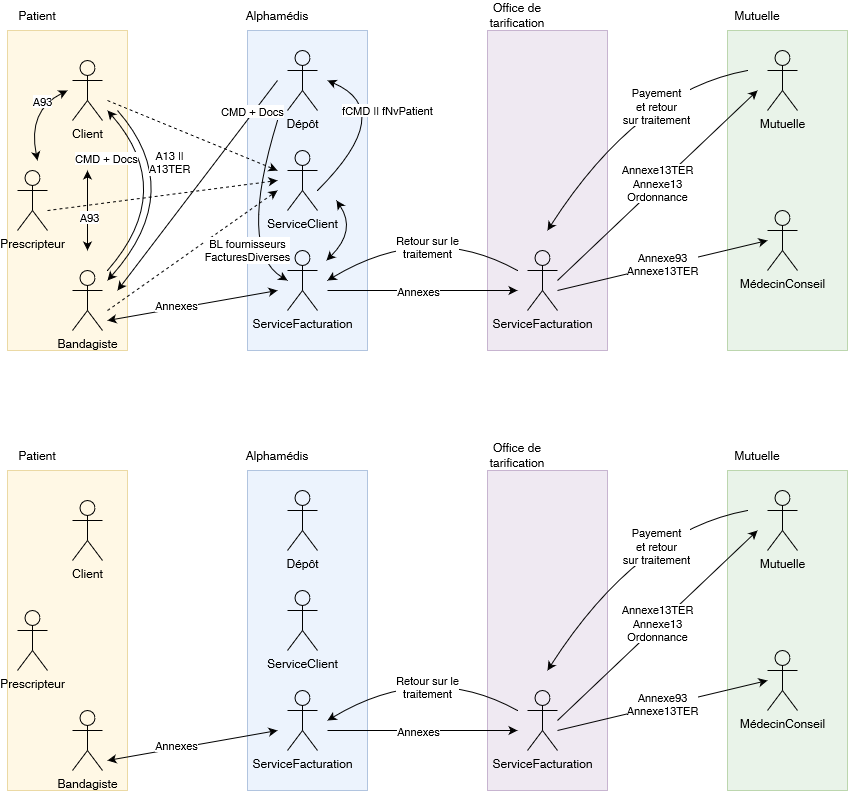

The diagram above was exported from draw.io. Its source (the exported page's mxGraphModel, read from the mxfile embedded in the PNG):
<mxGraphModel dx="1173" dy="751" grid="1" gridSize="10" guides="1" tooltips="1" connect="1" arrows="1" fold="1" page="1" pageScale="1" pageWidth="827" pageHeight="1169" math="0" shadow="0">
  <root>
    <mxCell id="0" />
    <mxCell id="1" parent="0" />
    <mxCell id="ML5L80xC2dJR8aLORns--1" value="" style="rounded=0;whiteSpace=wrap;html=1;fillColor=#e1d5e7;strokeColor=#9673a6;opacity=50;movable=1;resizable=1;rotatable=1;deletable=1;editable=1;locked=0;connectable=1;" vertex="1" parent="1">
      <mxGeometry x="560" y="80" width="120" height="320" as="geometry" />
    </mxCell>
    <mxCell id="-lSlWNsEECAmL3CTk9FB-14" value="" style="rounded=0;whiteSpace=wrap;html=1;fillColor=#fff2cc;strokeColor=#d6b656;opacity=50;movable=1;resizable=1;rotatable=1;deletable=1;editable=1;locked=0;connectable=1;" parent="1" vertex="1">
      <mxGeometry x="80" y="80" width="120" height="320" as="geometry" />
    </mxCell>
    <mxCell id="-lSlWNsEECAmL3CTk9FB-13" value="" style="rounded=0;whiteSpace=wrap;html=1;fillColor=#d5e8d4;strokeColor=#82b366;opacity=50;movable=1;resizable=1;rotatable=1;deletable=1;editable=1;locked=0;connectable=1;" parent="1" vertex="1">
      <mxGeometry x="800" y="80" width="120" height="320" as="geometry" />
    </mxCell>
    <mxCell id="-lSlWNsEECAmL3CTk9FB-12" value="" style="rounded=0;whiteSpace=wrap;html=1;fillColor=#dae8fc;strokeColor=#6c8ebf;opacity=50;movable=1;resizable=1;rotatable=1;deletable=1;editable=1;locked=0;connectable=1;" parent="1" vertex="1">
      <mxGeometry x="320" y="80" width="120" height="320" as="geometry" />
    </mxCell>
    <mxCell id="-lSlWNsEECAmL3CTk9FB-1" value="Client" style="shape=umlActor;verticalLabelPosition=bottom;verticalAlign=top;html=1;outlineConnect=0;fillColor=none;" parent="1" vertex="1">
      <mxGeometry x="145" y="110" width="30" height="60" as="geometry" />
    </mxCell>
    <mxCell id="-lSlWNsEECAmL3CTk9FB-2" value="ServiceClient" style="shape=umlActor;verticalLabelPosition=bottom;verticalAlign=top;html=1;outlineConnect=0;fillColor=none;" parent="1" vertex="1">
      <mxGeometry x="360" y="200" width="30" height="60" as="geometry" />
    </mxCell>
    <mxCell id="-lSlWNsEECAmL3CTk9FB-4" value="Bandagiste" style="shape=umlActor;verticalLabelPosition=bottom;verticalAlign=top;html=1;outlineConnect=0;fillColor=none;" parent="1" vertex="1">
      <mxGeometry x="145" y="320" width="30" height="60" as="geometry" />
    </mxCell>
    <mxCell id="-lSlWNsEECAmL3CTk9FB-6" value="ServiceFacturation" style="shape=umlActor;verticalLabelPosition=bottom;verticalAlign=top;html=1;outlineConnect=0;fillColor=none;" parent="1" vertex="1">
      <mxGeometry x="360" y="300" width="30" height="60" as="geometry" />
    </mxCell>
    <mxCell id="-lSlWNsEECAmL3CTk9FB-7" value="Mutuelle" style="shape=umlActor;verticalLabelPosition=bottom;verticalAlign=top;html=1;outlineConnect=0;fillColor=none;" parent="1" vertex="1">
      <mxGeometry x="840" y="100" width="30" height="60" as="geometry" />
    </mxCell>
    <mxCell id="-lSlWNsEECAmL3CTk9FB-8" value="Prescripteur" style="shape=umlActor;verticalLabelPosition=bottom;verticalAlign=top;html=1;outlineConnect=0;fillColor=none;" parent="1" vertex="1">
      <mxGeometry x="90" y="220" width="30" height="60" as="geometry" />
    </mxCell>
    <mxCell id="-lSlWNsEECAmL3CTk9FB-11" value="MédecinConseil&lt;br&gt;" style="shape=umlActor;verticalLabelPosition=bottom;verticalAlign=top;html=1;outlineConnect=0;fillColor=none;" parent="1" vertex="1">
      <mxGeometry x="840" y="260" width="30" height="60" as="geometry" />
    </mxCell>
    <mxCell id="-lSlWNsEECAmL3CTk9FB-15" value="Alphamédis" style="text;html=1;strokeColor=none;fillColor=none;align=center;verticalAlign=middle;whiteSpace=wrap;rounded=0;" parent="1" vertex="1">
      <mxGeometry x="320" y="50" width="60" height="30" as="geometry" />
    </mxCell>
    <mxCell id="-lSlWNsEECAmL3CTk9FB-16" value="Mutuelle" style="text;html=1;strokeColor=none;fillColor=none;align=center;verticalAlign=middle;whiteSpace=wrap;rounded=0;" parent="1" vertex="1">
      <mxGeometry x="800" y="50" width="60" height="30" as="geometry" />
    </mxCell>
    <mxCell id="-lSlWNsEECAmL3CTk9FB-17" value="Patient" style="text;html=1;strokeColor=none;fillColor=none;align=center;verticalAlign=middle;whiteSpace=wrap;rounded=0;" parent="1" vertex="1">
      <mxGeometry x="80" y="50" width="60" height="30" as="geometry" />
    </mxCell>
    <mxCell id="-lSlWNsEECAmL3CTk9FB-19" value="" style="endArrow=classic;html=1;rounded=0;" parent="1" edge="1">
      <mxGeometry width="50" height="50" relative="1" as="geometry">
        <mxPoint x="630" y="340" as="sourcePoint" />
        <mxPoint x="840" y="290" as="targetPoint" />
      </mxGeometry>
    </mxCell>
    <mxCell id="-lSlWNsEECAmL3CTk9FB-20" value="Annexe93&lt;br&gt;Annexe13TER" style="edgeLabel;html=1;align=center;verticalAlign=middle;resizable=0;points=[];" parent="-lSlWNsEECAmL3CTk9FB-19" vertex="1" connectable="0">
      <mxGeometry x="0.0043" y="2" relative="1" as="geometry">
        <mxPoint as="offset" />
      </mxGeometry>
    </mxCell>
    <mxCell id="-lSlWNsEECAmL3CTk9FB-21" value="" style="endArrow=classic;html=1;rounded=0;" parent="1" edge="1">
      <mxGeometry width="50" height="50" relative="1" as="geometry">
        <mxPoint x="630" y="330" as="sourcePoint" />
        <mxPoint x="830" y="140" as="targetPoint" />
      </mxGeometry>
    </mxCell>
    <mxCell id="-lSlWNsEECAmL3CTk9FB-22" value="Annexe13TER&lt;br&gt;Annexe13&lt;br&gt;Ordonnance" style="edgeLabel;html=1;align=center;verticalAlign=middle;resizable=0;points=[];" parent="-lSlWNsEECAmL3CTk9FB-21" vertex="1" connectable="0">
      <mxGeometry x="0.0043" y="2" relative="1" as="geometry">
        <mxPoint as="offset" />
      </mxGeometry>
    </mxCell>
    <mxCell id="-lSlWNsEECAmL3CTk9FB-23" value="" style="endArrow=classic;html=1;rounded=0;dashed=1;" parent="1" edge="1">
      <mxGeometry width="50" height="50" relative="1" as="geometry">
        <mxPoint x="180" y="150" as="sourcePoint" />
        <mxPoint x="350" y="220" as="targetPoint" />
      </mxGeometry>
    </mxCell>
    <mxCell id="-lSlWNsEECAmL3CTk9FB-25" value="" style="endArrow=classic;html=1;rounded=0;dashed=1;" parent="1" edge="1">
      <mxGeometry width="50" height="50" relative="1" as="geometry">
        <mxPoint x="120" y="260" as="sourcePoint" />
        <mxPoint x="350" y="230" as="targetPoint" />
      </mxGeometry>
    </mxCell>
    <mxCell id="-lSlWNsEECAmL3CTk9FB-26" value="" style="endArrow=classic;html=1;rounded=0;dashed=1;" parent="1" edge="1">
      <mxGeometry width="50" height="50" relative="1" as="geometry">
        <mxPoint x="180" y="360" as="sourcePoint" />
        <mxPoint x="350" y="240" as="targetPoint" />
      </mxGeometry>
    </mxCell>
    <mxCell id="-lSlWNsEECAmL3CTk9FB-27" value="Dépôt" style="shape=umlActor;verticalLabelPosition=bottom;verticalAlign=top;html=1;outlineConnect=0;fillColor=none;" parent="1" vertex="1">
      <mxGeometry x="360" y="100" width="30" height="60" as="geometry" />
    </mxCell>
    <mxCell id="-lSlWNsEECAmL3CTk9FB-29" value="" style="endArrow=classic;html=1;curved=1;" parent="1" edge="1">
      <mxGeometry width="50" height="50" relative="1" as="geometry">
        <mxPoint x="390" y="240" as="sourcePoint" />
        <mxPoint x="400" y="130" as="targetPoint" />
        <Array as="points">
          <mxPoint x="470" y="160" />
        </Array>
      </mxGeometry>
    </mxCell>
    <mxCell id="-lSlWNsEECAmL3CTk9FB-31" value="fCMD || fNvPatient" style="edgeLabel;html=1;align=center;verticalAlign=middle;resizable=0;points=[];labelBackgroundColor=default;" parent="-lSlWNsEECAmL3CTk9FB-29" vertex="1" connectable="0">
      <mxGeometry x="0.532" y="18" relative="1" as="geometry">
        <mxPoint x="26" y="-4" as="offset" />
      </mxGeometry>
    </mxCell>
    <mxCell id="-lSlWNsEECAmL3CTk9FB-32" value="" style="endArrow=classic;html=1;rounded=0;" parent="1" edge="1">
      <mxGeometry width="50" height="50" relative="1" as="geometry">
        <mxPoint x="350" y="130" as="sourcePoint" />
        <mxPoint x="190" y="340" as="targetPoint" />
      </mxGeometry>
    </mxCell>
    <mxCell id="-lSlWNsEECAmL3CTk9FB-33" value="CMD + Docs" style="edgeLabel;html=1;align=center;verticalAlign=middle;resizable=0;points=[];" parent="-lSlWNsEECAmL3CTk9FB-32" vertex="1" connectable="0">
      <mxGeometry x="-0.1524" relative="1" as="geometry">
        <mxPoint x="42" y="-59" as="offset" />
      </mxGeometry>
    </mxCell>
    <mxCell id="-lSlWNsEECAmL3CTk9FB-34" value="" style="endArrow=classic;html=1;curved=1;" parent="1" edge="1">
      <mxGeometry width="50" height="50" relative="1" as="geometry">
        <mxPoint x="180" y="320" as="sourcePoint" />
        <mxPoint x="180" y="160" as="targetPoint" />
        <Array as="points">
          <mxPoint x="250" y="240" />
        </Array>
      </mxGeometry>
    </mxCell>
    <mxCell id="-lSlWNsEECAmL3CTk9FB-35" value="CMD + Docs" style="edgeLabel;html=1;align=center;verticalAlign=middle;resizable=0;points=[];" parent="-lSlWNsEECAmL3CTk9FB-34" vertex="1" connectable="0">
      <mxGeometry x="0.3134" y="18" relative="1" as="geometry">
        <mxPoint x="-36" y="-19" as="offset" />
      </mxGeometry>
    </mxCell>
    <mxCell id="-lSlWNsEECAmL3CTk9FB-36" value="" style="endArrow=none;html=1;curved=1;startArrow=classic;startFill=1;endFill=0;" parent="1" edge="1">
      <mxGeometry width="50" height="50" relative="1" as="geometry">
        <mxPoint x="180" y="330" as="sourcePoint" />
        <mxPoint x="190" y="160" as="targetPoint" />
        <Array as="points">
          <mxPoint x="260" y="240" />
        </Array>
      </mxGeometry>
    </mxCell>
    <mxCell id="-lSlWNsEECAmL3CTk9FB-37" value="A13 ||&lt;br&gt;A13TER" style="edgeLabel;html=1;align=center;verticalAlign=middle;resizable=0;points=[];" parent="-lSlWNsEECAmL3CTk9FB-36" vertex="1" connectable="0">
      <mxGeometry x="0.3134" y="18" relative="1" as="geometry">
        <mxPoint x="14" y="-19" as="offset" />
      </mxGeometry>
    </mxCell>
    <mxCell id="-lSlWNsEECAmL3CTk9FB-38" value="" style="endArrow=classic;html=1;startArrow=classic;startFill=1;curved=1;" parent="1" edge="1">
      <mxGeometry width="50" height="50" relative="1" as="geometry">
        <mxPoint x="110" y="210" as="sourcePoint" />
        <mxPoint x="140" y="140" as="targetPoint" />
        <Array as="points">
          <mxPoint x="100" y="160" />
        </Array>
      </mxGeometry>
    </mxCell>
    <mxCell id="-lSlWNsEECAmL3CTk9FB-40" value="A93" style="edgeLabel;html=1;align=center;verticalAlign=middle;resizable=0;points=[];" parent="-lSlWNsEECAmL3CTk9FB-38" vertex="1" connectable="0">
      <mxGeometry x="0.4222" y="2" relative="1" as="geometry">
        <mxPoint as="offset" />
      </mxGeometry>
    </mxCell>
    <mxCell id="-lSlWNsEECAmL3CTk9FB-39" value="" style="endArrow=classic;startArrow=classic;html=1;rounded=0;" parent="1" edge="1">
      <mxGeometry width="50" height="50" relative="1" as="geometry">
        <mxPoint x="160" y="300" as="sourcePoint" />
        <mxPoint x="160" y="220" as="targetPoint" />
      </mxGeometry>
    </mxCell>
    <mxCell id="-lSlWNsEECAmL3CTk9FB-41" value="A93" style="edgeLabel;html=1;align=center;verticalAlign=middle;resizable=0;points=[];" parent="-lSlWNsEECAmL3CTk9FB-39" vertex="1" connectable="0">
      <mxGeometry x="-0.1457" y="-1" relative="1" as="geometry">
        <mxPoint as="offset" />
      </mxGeometry>
    </mxCell>
    <mxCell id="-lSlWNsEECAmL3CTk9FB-42" value="" style="endArrow=classic;startArrow=none;html=1;curved=1;startFill=0;" parent="1" edge="1">
      <mxGeometry width="50" height="50" relative="1" as="geometry">
        <mxPoint x="350" y="170" as="sourcePoint" />
        <mxPoint x="360" y="330" as="targetPoint" />
        <Array as="points">
          <mxPoint x="310" y="300" />
        </Array>
      </mxGeometry>
    </mxCell>
    <mxCell id="-lSlWNsEECAmL3CTk9FB-43" value="BL fournisseurs&lt;br&gt;FacturesDiverses" style="edgeLabel;html=1;align=center;verticalAlign=middle;resizable=0;points=[];" parent="-lSlWNsEECAmL3CTk9FB-42" vertex="1" connectable="0">
      <mxGeometry x="0.589" y="15" relative="1" as="geometry">
        <mxPoint x="-14" y="3" as="offset" />
      </mxGeometry>
    </mxCell>
    <mxCell id="yIf8oaPxzqSR4vo-hlET-1" value="" style="endArrow=classic;startArrow=classic;html=1;curved=1;" parent="1" edge="1">
      <mxGeometry width="50" height="50" relative="1" as="geometry">
        <mxPoint x="399" y="310" as="sourcePoint" />
        <mxPoint x="409" y="250" as="targetPoint" />
        <Array as="points">
          <mxPoint x="429" y="280" />
        </Array>
      </mxGeometry>
    </mxCell>
    <mxCell id="yIf8oaPxzqSR4vo-hlET-2" value="" style="endArrow=classic;html=1;rounded=0;startArrow=classic;startFill=1;" parent="1" edge="1">
      <mxGeometry width="50" height="50" relative="1" as="geometry">
        <mxPoint x="180" y="370" as="sourcePoint" />
        <mxPoint x="350" y="340" as="targetPoint" />
      </mxGeometry>
    </mxCell>
    <mxCell id="yIf8oaPxzqSR4vo-hlET-4" value="Annexes" style="edgeLabel;html=1;align=center;verticalAlign=middle;resizable=0;points=[];" parent="yIf8oaPxzqSR4vo-hlET-2" vertex="1" connectable="0">
      <mxGeometry x="-0.194" y="3" relative="1" as="geometry">
        <mxPoint as="offset" />
      </mxGeometry>
    </mxCell>
    <mxCell id="ML5L80xC2dJR8aLORns--2" value="ServiceFacturation" style="shape=umlActor;verticalLabelPosition=bottom;verticalAlign=top;html=1;outlineConnect=0;fillColor=none;" vertex="1" parent="1">
      <mxGeometry x="600" y="300" width="30" height="60" as="geometry" />
    </mxCell>
    <mxCell id="ML5L80xC2dJR8aLORns--4" value="Office de tarification" style="text;html=1;strokeColor=none;fillColor=none;align=center;verticalAlign=middle;whiteSpace=wrap;rounded=0;" vertex="1" parent="1">
      <mxGeometry x="560" y="50" width="60" height="30" as="geometry" />
    </mxCell>
    <mxCell id="ML5L80xC2dJR8aLORns--5" value="" style="endArrow=classic;html=1;rounded=0;" edge="1" parent="1">
      <mxGeometry width="50" height="50" relative="1" as="geometry">
        <mxPoint x="400" y="340" as="sourcePoint" />
        <mxPoint x="590" y="340" as="targetPoint" />
      </mxGeometry>
    </mxCell>
    <mxCell id="ML5L80xC2dJR8aLORns--10" value="Annexes" style="edgeLabel;html=1;align=center;verticalAlign=middle;resizable=0;points=[];" vertex="1" connectable="0" parent="ML5L80xC2dJR8aLORns--5">
      <mxGeometry x="-0.1895" y="-3" relative="1" as="geometry">
        <mxPoint x="13" y="-3" as="offset" />
      </mxGeometry>
    </mxCell>
    <mxCell id="ML5L80xC2dJR8aLORns--7" value="" style="endArrow=classic;html=1;curved=1;" edge="1" parent="1">
      <mxGeometry width="50" height="50" relative="1" as="geometry">
        <mxPoint x="590" y="320" as="sourcePoint" />
        <mxPoint x="400" y="330" as="targetPoint" />
        <Array as="points">
          <mxPoint x="500" y="270" />
        </Array>
      </mxGeometry>
    </mxCell>
    <mxCell id="ML5L80xC2dJR8aLORns--11" value="Retour sur le&lt;br&gt;traitement" style="edgeLabel;html=1;align=center;verticalAlign=middle;resizable=0;points=[];" vertex="1" connectable="0" parent="ML5L80xC2dJR8aLORns--7">
      <mxGeometry x="0.0674" y="22" relative="1" as="geometry">
        <mxPoint as="offset" />
      </mxGeometry>
    </mxCell>
    <mxCell id="ML5L80xC2dJR8aLORns--12" value="" style="endArrow=classic;html=1;curved=1;" edge="1" parent="1">
      <mxGeometry width="50" height="50" relative="1" as="geometry">
        <mxPoint x="820" y="120" as="sourcePoint" />
        <mxPoint x="620" y="280" as="targetPoint" />
        <Array as="points">
          <mxPoint x="710" y="140" />
        </Array>
      </mxGeometry>
    </mxCell>
    <mxCell id="ML5L80xC2dJR8aLORns--13" value="&lt;div&gt;Payement&lt;/div&gt;&lt;div&gt;et retour&lt;/div&gt;&lt;div&gt;sur traitement&lt;br&gt;&lt;/div&gt;" style="edgeLabel;html=1;align=center;verticalAlign=middle;resizable=0;points=[];" vertex="1" connectable="0" parent="ML5L80xC2dJR8aLORns--12">
      <mxGeometry x="-0.3101" y="19" relative="1" as="geometry">
        <mxPoint as="offset" />
      </mxGeometry>
    </mxCell>
    <mxCell id="ML5L80xC2dJR8aLORns--14" value="" style="rounded=0;whiteSpace=wrap;html=1;fillColor=#e1d5e7;strokeColor=#9673a6;opacity=50;movable=0;resizable=0;rotatable=0;deletable=0;editable=0;locked=1;connectable=0;" vertex="1" parent="1">
      <mxGeometry x="560" y="520" width="120" height="320" as="geometry" />
    </mxCell>
    <mxCell id="ML5L80xC2dJR8aLORns--15" value="" style="rounded=0;whiteSpace=wrap;html=1;fillColor=#fff2cc;strokeColor=#d6b656;opacity=50;movable=0;resizable=0;rotatable=0;deletable=0;editable=0;locked=1;connectable=0;" vertex="1" parent="1">
      <mxGeometry x="80" y="520" width="120" height="320" as="geometry" />
    </mxCell>
    <mxCell id="ML5L80xC2dJR8aLORns--16" value="" style="rounded=0;whiteSpace=wrap;html=1;fillColor=#d5e8d4;strokeColor=#82b366;opacity=50;movable=0;resizable=0;rotatable=0;deletable=0;editable=0;locked=1;connectable=0;" vertex="1" parent="1">
      <mxGeometry x="800" y="520" width="120" height="320" as="geometry" />
    </mxCell>
    <mxCell id="ML5L80xC2dJR8aLORns--17" value="" style="rounded=0;whiteSpace=wrap;html=1;fillColor=#dae8fc;strokeColor=#6c8ebf;opacity=50;movable=0;resizable=0;rotatable=0;deletable=0;editable=0;locked=1;connectable=0;" vertex="1" parent="1">
      <mxGeometry x="320" y="520" width="120" height="320" as="geometry" />
    </mxCell>
    <mxCell id="ML5L80xC2dJR8aLORns--18" value="Client" style="shape=umlActor;verticalLabelPosition=bottom;verticalAlign=top;html=1;outlineConnect=0;fillColor=none;" vertex="1" parent="1">
      <mxGeometry x="145" y="550" width="30" height="60" as="geometry" />
    </mxCell>
    <mxCell id="ML5L80xC2dJR8aLORns--19" value="ServiceClient" style="shape=umlActor;verticalLabelPosition=bottom;verticalAlign=top;html=1;outlineConnect=0;fillColor=none;" vertex="1" parent="1">
      <mxGeometry x="360" y="640" width="30" height="60" as="geometry" />
    </mxCell>
    <mxCell id="ML5L80xC2dJR8aLORns--20" value="Bandagiste" style="shape=umlActor;verticalLabelPosition=bottom;verticalAlign=top;html=1;outlineConnect=0;fillColor=none;" vertex="1" parent="1">
      <mxGeometry x="145" y="760" width="30" height="60" as="geometry" />
    </mxCell>
    <mxCell id="ML5L80xC2dJR8aLORns--21" value="ServiceFacturation" style="shape=umlActor;verticalLabelPosition=bottom;verticalAlign=top;html=1;outlineConnect=0;fillColor=none;" vertex="1" parent="1">
      <mxGeometry x="360" y="740" width="30" height="60" as="geometry" />
    </mxCell>
    <mxCell id="ML5L80xC2dJR8aLORns--22" value="Mutuelle" style="shape=umlActor;verticalLabelPosition=bottom;verticalAlign=top;html=1;outlineConnect=0;fillColor=none;" vertex="1" parent="1">
      <mxGeometry x="840" y="540" width="30" height="60" as="geometry" />
    </mxCell>
    <mxCell id="ML5L80xC2dJR8aLORns--23" value="Prescripteur" style="shape=umlActor;verticalLabelPosition=bottom;verticalAlign=top;html=1;outlineConnect=0;fillColor=none;" vertex="1" parent="1">
      <mxGeometry x="90" y="660" width="30" height="60" as="geometry" />
    </mxCell>
    <mxCell id="ML5L80xC2dJR8aLORns--24" value="MédecinConseil&lt;br&gt;" style="shape=umlActor;verticalLabelPosition=bottom;verticalAlign=top;html=1;outlineConnect=0;fillColor=none;" vertex="1" parent="1">
      <mxGeometry x="840" y="700" width="30" height="60" as="geometry" />
    </mxCell>
    <mxCell id="ML5L80xC2dJR8aLORns--25" value="Alphamédis" style="text;html=1;strokeColor=none;fillColor=none;align=center;verticalAlign=middle;whiteSpace=wrap;rounded=0;" vertex="1" parent="1">
      <mxGeometry x="320" y="490" width="60" height="30" as="geometry" />
    </mxCell>
    <mxCell id="ML5L80xC2dJR8aLORns--26" value="Mutuelle" style="text;html=1;strokeColor=none;fillColor=none;align=center;verticalAlign=middle;whiteSpace=wrap;rounded=0;" vertex="1" parent="1">
      <mxGeometry x="800" y="490" width="60" height="30" as="geometry" />
    </mxCell>
    <mxCell id="ML5L80xC2dJR8aLORns--27" value="Patient" style="text;html=1;strokeColor=none;fillColor=none;align=center;verticalAlign=middle;whiteSpace=wrap;rounded=0;" vertex="1" parent="1">
      <mxGeometry x="80" y="490" width="60" height="30" as="geometry" />
    </mxCell>
    <mxCell id="ML5L80xC2dJR8aLORns--28" value="" style="endArrow=classic;html=1;rounded=0;" edge="1" parent="1">
      <mxGeometry width="50" height="50" relative="1" as="geometry">
        <mxPoint x="630" y="780" as="sourcePoint" />
        <mxPoint x="840" y="730" as="targetPoint" />
      </mxGeometry>
    </mxCell>
    <mxCell id="ML5L80xC2dJR8aLORns--29" value="Annexe93&lt;br&gt;Annexe13TER" style="edgeLabel;html=1;align=center;verticalAlign=middle;resizable=0;points=[];" vertex="1" connectable="0" parent="ML5L80xC2dJR8aLORns--28">
      <mxGeometry x="0.0043" y="2" relative="1" as="geometry">
        <mxPoint as="offset" />
      </mxGeometry>
    </mxCell>
    <mxCell id="ML5L80xC2dJR8aLORns--30" value="" style="endArrow=classic;html=1;rounded=0;" edge="1" parent="1">
      <mxGeometry width="50" height="50" relative="1" as="geometry">
        <mxPoint x="630" y="770" as="sourcePoint" />
        <mxPoint x="830" y="580" as="targetPoint" />
      </mxGeometry>
    </mxCell>
    <mxCell id="ML5L80xC2dJR8aLORns--31" value="Annexe13TER&lt;br&gt;Annexe13&lt;br&gt;Ordonnance" style="edgeLabel;html=1;align=center;verticalAlign=middle;resizable=0;points=[];" vertex="1" connectable="0" parent="ML5L80xC2dJR8aLORns--30">
      <mxGeometry x="0.0043" y="2" relative="1" as="geometry">
        <mxPoint as="offset" />
      </mxGeometry>
    </mxCell>
    <mxCell id="ML5L80xC2dJR8aLORns--35" value="Dépôt" style="shape=umlActor;verticalLabelPosition=bottom;verticalAlign=top;html=1;outlineConnect=0;fillColor=none;" vertex="1" parent="1">
      <mxGeometry x="360" y="540" width="30" height="60" as="geometry" />
    </mxCell>
    <mxCell id="ML5L80xC2dJR8aLORns--51" value="" style="endArrow=classic;html=1;rounded=0;startArrow=classic;startFill=1;" edge="1" parent="1">
      <mxGeometry width="50" height="50" relative="1" as="geometry">
        <mxPoint x="180" y="810" as="sourcePoint" />
        <mxPoint x="350" y="780" as="targetPoint" />
      </mxGeometry>
    </mxCell>
    <mxCell id="ML5L80xC2dJR8aLORns--52" value="Annexes" style="edgeLabel;html=1;align=center;verticalAlign=middle;resizable=0;points=[];" vertex="1" connectable="0" parent="ML5L80xC2dJR8aLORns--51">
      <mxGeometry x="-0.194" y="3" relative="1" as="geometry">
        <mxPoint as="offset" />
      </mxGeometry>
    </mxCell>
    <mxCell id="ML5L80xC2dJR8aLORns--53" value="ServiceFacturation" style="shape=umlActor;verticalLabelPosition=bottom;verticalAlign=top;html=1;outlineConnect=0;fillColor=none;" vertex="1" parent="1">
      <mxGeometry x="600" y="740" width="30" height="60" as="geometry" />
    </mxCell>
    <mxCell id="ML5L80xC2dJR8aLORns--54" value="Office de tarification" style="text;html=1;strokeColor=none;fillColor=none;align=center;verticalAlign=middle;whiteSpace=wrap;rounded=0;" vertex="1" parent="1">
      <mxGeometry x="560" y="490" width="60" height="30" as="geometry" />
    </mxCell>
    <mxCell id="ML5L80xC2dJR8aLORns--55" value="" style="endArrow=classic;html=1;rounded=0;" edge="1" parent="1">
      <mxGeometry width="50" height="50" relative="1" as="geometry">
        <mxPoint x="400" y="780" as="sourcePoint" />
        <mxPoint x="590" y="780" as="targetPoint" />
      </mxGeometry>
    </mxCell>
    <mxCell id="ML5L80xC2dJR8aLORns--56" value="Annexes" style="edgeLabel;html=1;align=center;verticalAlign=middle;resizable=0;points=[];" vertex="1" connectable="0" parent="ML5L80xC2dJR8aLORns--55">
      <mxGeometry x="-0.1895" y="-3" relative="1" as="geometry">
        <mxPoint x="13" y="-3" as="offset" />
      </mxGeometry>
    </mxCell>
    <mxCell id="ML5L80xC2dJR8aLORns--57" value="" style="endArrow=classic;html=1;curved=1;" edge="1" parent="1">
      <mxGeometry width="50" height="50" relative="1" as="geometry">
        <mxPoint x="590" y="760" as="sourcePoint" />
        <mxPoint x="400" y="770" as="targetPoint" />
        <Array as="points">
          <mxPoint x="500" y="710" />
        </Array>
      </mxGeometry>
    </mxCell>
    <mxCell id="ML5L80xC2dJR8aLORns--58" value="Retour sur le&lt;br&gt;traitement" style="edgeLabel;html=1;align=center;verticalAlign=middle;resizable=0;points=[];" vertex="1" connectable="0" parent="ML5L80xC2dJR8aLORns--57">
      <mxGeometry x="0.0674" y="22" relative="1" as="geometry">
        <mxPoint as="offset" />
      </mxGeometry>
    </mxCell>
    <mxCell id="ML5L80xC2dJR8aLORns--59" value="" style="endArrow=classic;html=1;curved=1;" edge="1" parent="1">
      <mxGeometry width="50" height="50" relative="1" as="geometry">
        <mxPoint x="820" y="560" as="sourcePoint" />
        <mxPoint x="620" y="720" as="targetPoint" />
        <Array as="points">
          <mxPoint x="710" y="580" />
        </Array>
      </mxGeometry>
    </mxCell>
    <mxCell id="ML5L80xC2dJR8aLORns--60" value="&lt;div&gt;Payement&lt;/div&gt;&lt;div&gt;et retour&lt;/div&gt;&lt;div&gt;sur traitement&lt;br&gt;&lt;/div&gt;" style="edgeLabel;html=1;align=center;verticalAlign=middle;resizable=0;points=[];" vertex="1" connectable="0" parent="ML5L80xC2dJR8aLORns--59">
      <mxGeometry x="-0.3101" y="19" relative="1" as="geometry">
        <mxPoint as="offset" />
      </mxGeometry>
    </mxCell>
  </root>
</mxGraphModel>